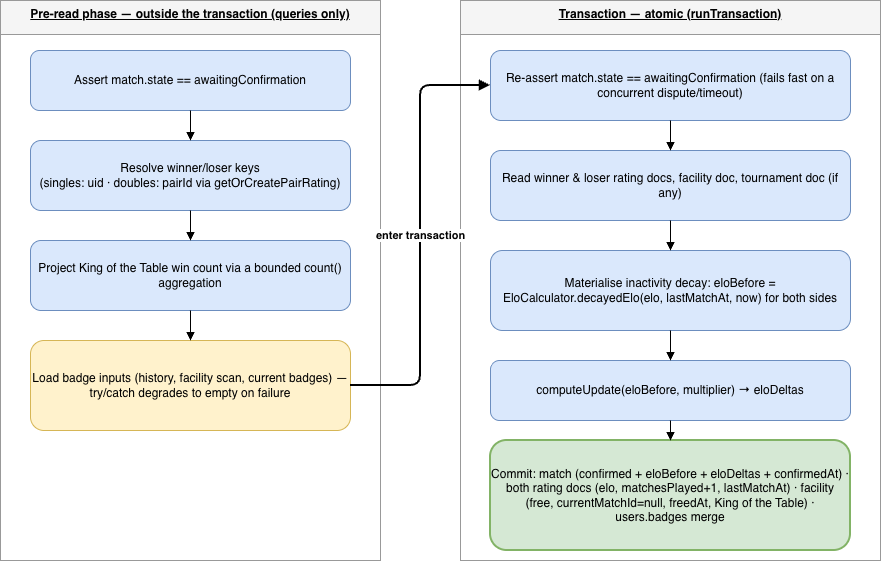

The diagram above was exported from draw.io. Its source (the exported page's mxGraphModel, read from the mxfile embedded in the PNG):
<mxGraphModel dx="1338" dy="870" grid="1" gridSize="10" guides="1" tooltips="1" connect="1" arrows="1" fold="1" page="1" pageScale="1" pageWidth="960" pageHeight="640" math="0" shadow="0">
  <root>
    <mxCell id="0" />
    <mxCell id="1" parent="0" />
    <mxCell id="2" parent="1" style="swimlane;whiteSpace=wrap;html=1;startSize=34;fillColor=#f5f5f5;strokeColor=#999999;fontStyle=5;verticalAlign=top;" value="Pre-read phase — outside the transaction (queries only)" vertex="1">
      <mxGeometry height="560" width="380" x="40" y="40" as="geometry" />
    </mxCell>
    <mxCell id="3" parent="2" style="rounded=1;whiteSpace=wrap;html=1;fillColor=#dae8fc;strokeColor=#6c8ebf;" value="Assert match.state == awaitingConfirmation" vertex="1">
      <mxGeometry height="60" width="320" x="30" y="50" as="geometry" />
    </mxCell>
    <mxCell id="4" parent="2" style="rounded=1;whiteSpace=wrap;html=1;fillColor=#dae8fc;strokeColor=#6c8ebf;" value="Resolve winner/loser keys&lt;br&gt;(singles: uid · doubles: pairId via getOrCreatePairRating)" vertex="1">
      <mxGeometry height="70" width="320" x="30" y="140" as="geometry" />
    </mxCell>
    <mxCell id="5" parent="2" style="rounded=1;whiteSpace=wrap;html=1;fillColor=#dae8fc;strokeColor=#6c8ebf;" value="Project King of the Table win count via a bounded count() aggregation" vertex="1">
      <mxGeometry height="70" width="320" x="30" y="240" as="geometry" />
    </mxCell>
    <mxCell id="6" parent="2" style="rounded=1;whiteSpace=wrap;html=1;fillColor=#fff2cc;strokeColor=#d6b656;" value="Load badge inputs (history, facility scan, current badges) — try/catch degrades to empty on failure" vertex="1">
      <mxGeometry height="90" width="320" x="30" y="340" as="geometry" />
    </mxCell>
    <mxCell id="7" parent="1" style="swimlane;whiteSpace=wrap;html=1;startSize=34;fillColor=#f5f5f5;strokeColor=#999999;fontStyle=5;verticalAlign=top;" value="Transaction — atomic (runTransaction)" vertex="1">
      <mxGeometry height="560" width="420" x="500" y="40" as="geometry" />
    </mxCell>
    <mxCell id="8" parent="7" style="rounded=1;whiteSpace=wrap;html=1;fillColor=#dae8fc;strokeColor=#6c8ebf;" value="Re-assert match.state == awaitingConfirmation (fails fast on a concurrent dispute/timeout)" vertex="1">
      <mxGeometry height="70" width="360" x="30" y="50" as="geometry" />
    </mxCell>
    <mxCell id="9" parent="7" style="rounded=1;whiteSpace=wrap;html=1;fillColor=#dae8fc;strokeColor=#6c8ebf;" value="Read winner &amp; loser rating docs, facility doc, tournament doc (if any)" vertex="1">
      <mxGeometry height="70" width="360" x="30" y="150" as="geometry" />
    </mxCell>
    <mxCell id="10" parent="7" style="rounded=1;whiteSpace=wrap;html=1;fillColor=#dae8fc;strokeColor=#6c8ebf;" value="Materialise inactivity decay: eloBefore = EloCalculator.decayedElo(elo, lastMatchAt, now) for both sides" vertex="1">
      <mxGeometry height="80" width="360" x="30" y="250" as="geometry" />
    </mxCell>
    <mxCell id="11" parent="7" style="rounded=1;whiteSpace=wrap;html=1;fillColor=#dae8fc;strokeColor=#6c8ebf;" value="computeUpdate(eloBefore, multiplier) → eloDeltas" vertex="1">
      <mxGeometry height="60" width="360" x="30" y="360" as="geometry" />
    </mxCell>
    <mxCell id="12" parent="7" style="rounded=1;whiteSpace=wrap;html=1;fillColor=#d5e8d4;strokeColor=#82b366;strokeWidth=2;" value="Commit: match (confirmed + eloBefore + eloDeltas + confirmedAt) · both rating docs (elo, matchesPlayed+1, lastMatchAt) · facility (free, currentMatchId=null, freedAt, King of the Table) · users.badges merge" vertex="1">
      <mxGeometry height="110" width="360" x="30" y="440" as="geometry" />
    </mxCell>
    <mxCell id="13" edge="1" parent="1" source="3" style="endArrow=block;html=1;" target="4">
      <mxGeometry relative="1" as="geometry" />
    </mxCell>
    <mxCell id="14" edge="1" parent="1" source="4" style="endArrow=block;html=1;" target="5">
      <mxGeometry relative="1" as="geometry" />
    </mxCell>
    <mxCell id="15" edge="1" parent="1" source="5" style="endArrow=block;html=1;" target="6">
      <mxGeometry relative="1" as="geometry" />
    </mxCell>
    <mxCell id="16" edge="1" parent="1" source="8" style="endArrow=block;html=1;" target="9">
      <mxGeometry relative="1" as="geometry" />
    </mxCell>
    <mxCell id="17" edge="1" parent="1" source="9" style="endArrow=block;html=1;" target="10">
      <mxGeometry relative="1" as="geometry" />
    </mxCell>
    <mxCell id="18" edge="1" parent="1" source="10" style="endArrow=block;html=1;" target="11">
      <mxGeometry relative="1" as="geometry" />
    </mxCell>
    <mxCell id="19" edge="1" parent="1" source="11" style="endArrow=block;html=1;" target="12">
      <mxGeometry relative="1" as="geometry" />
    </mxCell>
    <mxCell id="20" edge="1" parent="1" source="6" style="endArrow=block;html=1;strokeWidth=2;fontStyle=1;exitX=1;exitY=0.5;exitDx=0;exitDy=0;entryX=0;entryY=0.5;entryDx=0;entryDy=0;" target="8" value="enter transaction">
      <mxGeometry relative="1" as="geometry">
        <Array as="points">
          <mxPoint x="460" y="425" />
          <mxPoint x="460" y="125" />
        </Array>
      </mxGeometry>
    </mxCell>
  </root>
</mxGraphModel>